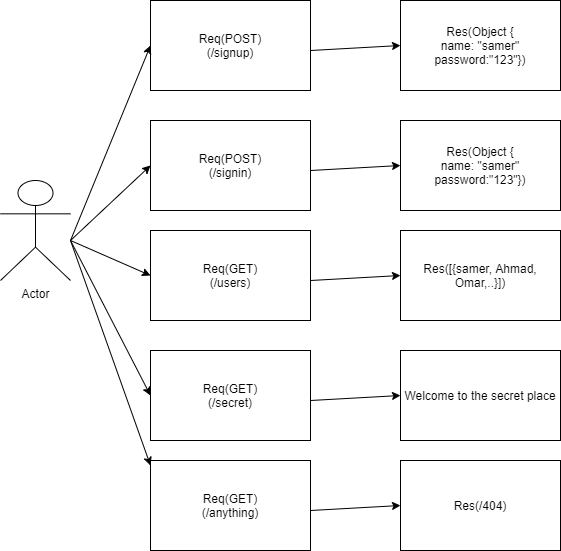

The diagram above was exported from draw.io. Its source (the exported page's mxGraphModel, read from the mxfile embedded in the PNG):
<mxGraphModel dx="1038" dy="548" grid="1" gridSize="10" guides="1" tooltips="1" connect="1" arrows="1" fold="1" page="1" pageScale="1" pageWidth="850" pageHeight="1100" math="0" shadow="0">
  <root>
    <mxCell id="0" />
    <mxCell id="1" parent="0" />
    <mxCell id="vnq8YXxf4_CWQ4T3EX0_-1" value="Actor" style="shape=umlActor;verticalLabelPosition=bottom;verticalAlign=top;html=1;outlineConnect=0;" parent="1" vertex="1">
      <mxGeometry x="150" y="220" width="70" height="100" as="geometry" />
    </mxCell>
    <mxCell id="vnq8YXxf4_CWQ4T3EX0_-3" value="Req(POST)&lt;br&gt;(/signup)" style="rounded=0;whiteSpace=wrap;html=1;" parent="1" vertex="1">
      <mxGeometry x="300" y="40" width="160" height="90" as="geometry" />
    </mxCell>
    <mxCell id="vnq8YXxf4_CWQ4T3EX0_-4" value="Req(POST)&lt;br&gt;(/signin)" style="rounded=0;whiteSpace=wrap;html=1;" parent="1" vertex="1">
      <mxGeometry x="300" y="160" width="160" height="90" as="geometry" />
    </mxCell>
    <mxCell id="vnq8YXxf4_CWQ4T3EX0_-5" value="Req(GET)&lt;br&gt;(/secret)" style="rounded=0;whiteSpace=wrap;html=1;" parent="1" vertex="1">
      <mxGeometry x="300" y="390" width="160" height="90" as="geometry" />
    </mxCell>
    <mxCell id="vnq8YXxf4_CWQ4T3EX0_-6" value="" style="endArrow=classic;html=1;entryX=0;entryY=0.5;entryDx=0;entryDy=0;" parent="1" target="vnq8YXxf4_CWQ4T3EX0_-4" edge="1">
      <mxGeometry width="50" height="50" relative="1" as="geometry">
        <mxPoint x="220" y="280" as="sourcePoint" />
        <mxPoint x="290" y="278" as="targetPoint" />
      </mxGeometry>
    </mxCell>
    <mxCell id="vnq8YXxf4_CWQ4T3EX0_-7" value="" style="endArrow=classic;html=1;entryX=0;entryY=0.5;entryDx=0;entryDy=0;" parent="1" target="vnq8YXxf4_CWQ4T3EX0_-5" edge="1">
      <mxGeometry width="50" height="50" relative="1" as="geometry">
        <mxPoint x="220" y="280" as="sourcePoint" />
        <mxPoint x="300" y="288" as="targetPoint" />
        <Array as="points" />
      </mxGeometry>
    </mxCell>
    <mxCell id="vnq8YXxf4_CWQ4T3EX0_-8" value="" style="endArrow=classic;html=1;entryX=0;entryY=0.5;entryDx=0;entryDy=0;" parent="1" target="vnq8YXxf4_CWQ4T3EX0_-3" edge="1">
      <mxGeometry width="50" height="50" relative="1" as="geometry">
        <mxPoint x="220" y="280" as="sourcePoint" />
        <mxPoint x="290" y="240" as="targetPoint" />
      </mxGeometry>
    </mxCell>
    <mxCell id="vnq8YXxf4_CWQ4T3EX0_-9" value="Res(Object {&lt;br&gt;name: &quot;samer&quot;&lt;br&gt;password:&quot;123&quot;})" style="rounded=0;whiteSpace=wrap;html=1;" parent="1" vertex="1">
      <mxGeometry x="550" y="40" width="160" height="90" as="geometry" />
    </mxCell>
    <mxCell id="vnq8YXxf4_CWQ4T3EX0_-10" value="Res(Object {&lt;br&gt;name: &quot;samer&quot;&lt;br&gt;password:&quot;123&quot;})" style="rounded=0;whiteSpace=wrap;html=1;" parent="1" vertex="1">
      <mxGeometry x="550" y="160" width="160" height="90" as="geometry" />
    </mxCell>
    <mxCell id="vnq8YXxf4_CWQ4T3EX0_-11" value="Welcome to the secret place" style="rounded=0;whiteSpace=wrap;html=1;" parent="1" vertex="1">
      <mxGeometry x="550" y="390" width="160" height="90" as="geometry" />
    </mxCell>
    <mxCell id="vnq8YXxf4_CWQ4T3EX0_-12" value="" style="endArrow=classic;html=1;entryX=0;entryY=0.5;entryDx=0;entryDy=0;" parent="1" target="vnq8YXxf4_CWQ4T3EX0_-9" edge="1">
      <mxGeometry width="50" height="50" relative="1" as="geometry">
        <mxPoint x="460" y="90" as="sourcePoint" />
        <mxPoint x="510" y="40" as="targetPoint" />
      </mxGeometry>
    </mxCell>
    <mxCell id="vnq8YXxf4_CWQ4T3EX0_-13" value="" style="endArrow=classic;html=1;entryX=0;entryY=0.5;entryDx=0;entryDy=0;" parent="1" target="vnq8YXxf4_CWQ4T3EX0_-10" edge="1">
      <mxGeometry width="50" height="50" relative="1" as="geometry">
        <mxPoint x="460" y="210" as="sourcePoint" />
        <mxPoint x="510" y="160" as="targetPoint" />
      </mxGeometry>
    </mxCell>
    <mxCell id="vnq8YXxf4_CWQ4T3EX0_-14" value="" style="endArrow=classic;html=1;entryX=0;entryY=0.5;entryDx=0;entryDy=0;" parent="1" target="vnq8YXxf4_CWQ4T3EX0_-11" edge="1">
      <mxGeometry width="50" height="50" relative="1" as="geometry">
        <mxPoint x="460" y="440" as="sourcePoint" />
        <mxPoint x="510" y="390" as="targetPoint" />
      </mxGeometry>
    </mxCell>
    <mxCell id="acGq7cIF9Wrh9cWjA6kX-2" value="Req(GET)&lt;br&gt;(/anything)" style="rounded=0;whiteSpace=wrap;html=1;" vertex="1" parent="1">
      <mxGeometry x="300" y="500" width="160" height="90" as="geometry" />
    </mxCell>
    <mxCell id="acGq7cIF9Wrh9cWjA6kX-3" value="Res(/404)" style="rounded=0;whiteSpace=wrap;html=1;" vertex="1" parent="1">
      <mxGeometry x="550" y="500" width="160" height="90" as="geometry" />
    </mxCell>
    <mxCell id="acGq7cIF9Wrh9cWjA6kX-4" value="" style="endArrow=classic;html=1;entryX=0;entryY=0.5;entryDx=0;entryDy=0;" edge="1" parent="1" target="acGq7cIF9Wrh9cWjA6kX-3">
      <mxGeometry width="50" height="50" relative="1" as="geometry">
        <mxPoint x="460" y="550" as="sourcePoint" />
        <mxPoint x="510" y="500" as="targetPoint" />
      </mxGeometry>
    </mxCell>
    <mxCell id="acGq7cIF9Wrh9cWjA6kX-5" value="" style="endArrow=classic;html=1;entryX=0;entryY=0.5;entryDx=0;entryDy=0;" edge="1" parent="1">
      <mxGeometry width="50" height="50" relative="1" as="geometry">
        <mxPoint x="220" y="280" as="sourcePoint" />
        <mxPoint x="300" y="505" as="targetPoint" />
        <Array as="points" />
      </mxGeometry>
    </mxCell>
    <mxCell id="acGq7cIF9Wrh9cWjA6kX-6" value="Req(GET)&lt;br&gt;(/users)" style="rounded=0;whiteSpace=wrap;html=1;" vertex="1" parent="1">
      <mxGeometry x="300" y="270" width="160" height="90" as="geometry" />
    </mxCell>
    <mxCell id="acGq7cIF9Wrh9cWjA6kX-7" value="Res([{samer, Ahmad, Omar,..}])" style="rounded=0;whiteSpace=wrap;html=1;" vertex="1" parent="1">
      <mxGeometry x="550" y="270" width="160" height="90" as="geometry" />
    </mxCell>
    <mxCell id="acGq7cIF9Wrh9cWjA6kX-8" value="" style="endArrow=classic;html=1;entryX=0;entryY=0.5;entryDx=0;entryDy=0;" edge="1" parent="1" target="acGq7cIF9Wrh9cWjA6kX-7">
      <mxGeometry width="50" height="50" relative="1" as="geometry">
        <mxPoint x="460" y="320" as="sourcePoint" />
        <mxPoint x="510" y="270" as="targetPoint" />
      </mxGeometry>
    </mxCell>
    <mxCell id="acGq7cIF9Wrh9cWjA6kX-9" value="" style="endArrow=classic;html=1;entryX=0;entryY=0.5;entryDx=0;entryDy=0;" edge="1" parent="1" target="acGq7cIF9Wrh9cWjA6kX-6">
      <mxGeometry width="50" height="50" relative="1" as="geometry">
        <mxPoint x="220" y="280" as="sourcePoint" />
        <mxPoint x="310" y="220" as="targetPoint" />
      </mxGeometry>
    </mxCell>
  </root>
</mxGraphModel>